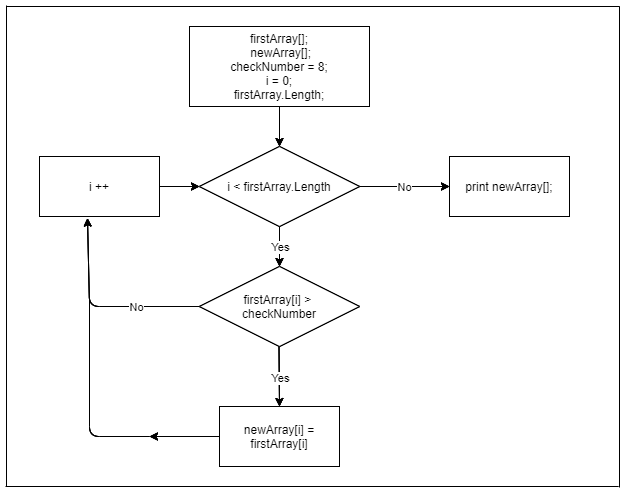

The diagram above was exported from draw.io. Its source (the exported page's mxGraphModel, read from the mxfile embedded in the PNG):
<mxGraphModel dx="1769" dy="469" grid="1" gridSize="10" guides="1" tooltips="1" connect="1" arrows="1" fold="1" page="1" pageScale="1" pageWidth="827" pageHeight="1169" background="#FFFFFF" math="0" shadow="0">
  <root>
    <mxCell id="0" />
    <mxCell id="1" parent="0" />
    <mxCell id="3" style="edgeStyle=none;html=1;exitX=0.5;exitY=1;exitDx=0;exitDy=0;" edge="1" parent="1" source="2">
      <mxGeometry relative="1" as="geometry">
        <mxPoint x="270" y="160" as="targetPoint" />
      </mxGeometry>
    </mxCell>
    <mxCell id="2" value="firstArray[];&lt;br&gt;&amp;nbsp;newArray[];&lt;br&gt;checkNumber = 8;&lt;br&gt;i = 0;&lt;br&gt;firstArray.Length;" style="rounded=0;whiteSpace=wrap;html=1;" vertex="1" parent="1">
      <mxGeometry x="180" y="40" width="180" height="80" as="geometry" />
    </mxCell>
    <mxCell id="4" value="i &amp;lt; firstArray.Length" style="rhombus;whiteSpace=wrap;html=1;" vertex="1" parent="1">
      <mxGeometry x="190" y="160" width="160" height="80" as="geometry" />
    </mxCell>
    <mxCell id="12" value="" style="endArrow=classic;html=1;" edge="1" parent="1">
      <mxGeometry relative="1" as="geometry">
        <mxPoint x="270" y="240" as="sourcePoint" />
        <mxPoint x="270" y="280" as="targetPoint" />
      </mxGeometry>
    </mxCell>
    <mxCell id="13" value="Yes" style="edgeLabel;resizable=0;html=1;align=center;verticalAlign=middle;" connectable="0" vertex="1" parent="12">
      <mxGeometry relative="1" as="geometry" />
    </mxCell>
    <mxCell id="16" value="firstArray[i] &amp;gt; &lt;br&gt;checkNumber" style="rhombus;whiteSpace=wrap;html=1;" vertex="1" parent="1">
      <mxGeometry x="190" y="280" width="160" height="80" as="geometry" />
    </mxCell>
    <mxCell id="17" value="" style="endArrow=classic;html=1;" edge="1" parent="1">
      <mxGeometry relative="1" as="geometry">
        <mxPoint x="350" y="200" as="sourcePoint" />
        <mxPoint x="440" y="200" as="targetPoint" />
      </mxGeometry>
    </mxCell>
    <mxCell id="18" value="No" style="edgeLabel;resizable=0;html=1;align=center;verticalAlign=middle;" connectable="0" vertex="1" parent="17">
      <mxGeometry relative="1" as="geometry" />
    </mxCell>
    <mxCell id="19" value="print newArray[];" style="rounded=0;whiteSpace=wrap;html=1;" vertex="1" parent="1">
      <mxGeometry x="440" y="170" width="120" height="60" as="geometry" />
    </mxCell>
    <mxCell id="20" value="" style="endArrow=classic;html=1;exitX=0;exitY=0.5;exitDx=0;exitDy=0;entryX=0.4;entryY=1.027;entryDx=0;entryDy=0;entryPerimeter=0;" edge="1" parent="1" source="16" target="22">
      <mxGeometry relative="1" as="geometry">
        <mxPoint x="320" y="280" as="sourcePoint" />
        <mxPoint x="80" y="240" as="targetPoint" />
        <Array as="points">
          <mxPoint x="140" y="320" />
          <mxPoint x="80" y="320" />
        </Array>
      </mxGeometry>
    </mxCell>
    <mxCell id="21" value="No" style="edgeLabel;resizable=0;html=1;align=center;verticalAlign=middle;" connectable="0" vertex="1" parent="20">
      <mxGeometry relative="1" as="geometry">
        <mxPoint x="35" as="offset" />
      </mxGeometry>
    </mxCell>
    <mxCell id="25" style="edgeStyle=none;html=1;exitX=1;exitY=0.5;exitDx=0;exitDy=0;entryX=0;entryY=0.5;entryDx=0;entryDy=0;" edge="1" parent="1" source="22" target="4">
      <mxGeometry relative="1" as="geometry" />
    </mxCell>
    <mxCell id="22" value="i ++" style="rounded=0;whiteSpace=wrap;html=1;" vertex="1" parent="1">
      <mxGeometry x="30" y="170" width="120" height="60" as="geometry" />
    </mxCell>
    <mxCell id="26" value="" style="endArrow=classic;html=1;" edge="1" parent="1">
      <mxGeometry relative="1" as="geometry">
        <mxPoint x="269.5" y="360" as="sourcePoint" />
        <mxPoint x="270" y="420" as="targetPoint" />
      </mxGeometry>
    </mxCell>
    <mxCell id="27" value="Yes" style="edgeLabel;resizable=0;html=1;align=center;verticalAlign=middle;" connectable="0" vertex="1" parent="26">
      <mxGeometry relative="1" as="geometry" />
    </mxCell>
    <mxCell id="30" style="edgeStyle=none;html=1;exitX=0;exitY=0.5;exitDx=0;exitDy=0;" edge="1" parent="1" source="28">
      <mxGeometry relative="1" as="geometry">
        <mxPoint x="140" y="450" as="targetPoint" />
      </mxGeometry>
    </mxCell>
    <mxCell id="28" value="newArray[i] = firstArray[i]" style="rounded=0;whiteSpace=wrap;html=1;" vertex="1" parent="1">
      <mxGeometry x="210" y="420" width="120" height="60" as="geometry" />
    </mxCell>
    <mxCell id="31" value="" style="endArrow=none;html=1;" edge="1" parent="1">
      <mxGeometry width="50" height="50" relative="1" as="geometry">
        <mxPoint x="140" y="450" as="sourcePoint" />
        <mxPoint x="80" y="310" as="targetPoint" />
        <Array as="points">
          <mxPoint x="80" y="450" />
        </Array>
      </mxGeometry>
    </mxCell>
    <mxCell id="33" style="edgeStyle=none;html=1;exitX=0.5;exitY=1;exitDx=0;exitDy=0;" edge="1" parent="1" source="34">
      <mxGeometry relative="1" as="geometry">
        <mxPoint x="270" y="160" as="targetPoint" />
      </mxGeometry>
    </mxCell>
    <mxCell id="34" value="firstArray[];&lt;br&gt;&amp;nbsp;newArray[];&lt;br&gt;checkNumber = 8;&lt;br&gt;i = 0;&lt;br&gt;firstArray.Length;" style="rounded=0;whiteSpace=wrap;html=1;" vertex="1" parent="1">
      <mxGeometry x="180" y="40" width="180" height="80" as="geometry" />
    </mxCell>
    <mxCell id="35" value="i &amp;lt; firstArray.Length" style="rhombus;whiteSpace=wrap;html=1;" vertex="1" parent="1">
      <mxGeometry x="190" y="160" width="160" height="80" as="geometry" />
    </mxCell>
    <mxCell id="36" value="" style="endArrow=classic;html=1;" edge="1" parent="1">
      <mxGeometry relative="1" as="geometry">
        <mxPoint x="270" y="240" as="sourcePoint" />
        <mxPoint x="270" y="280" as="targetPoint" />
      </mxGeometry>
    </mxCell>
    <mxCell id="37" value="Yes" style="edgeLabel;resizable=0;html=1;align=center;verticalAlign=middle;" connectable="0" vertex="1" parent="36">
      <mxGeometry relative="1" as="geometry" />
    </mxCell>
    <mxCell id="38" value="firstArray[i] &amp;gt; &lt;br&gt;checkNumber" style="rhombus;whiteSpace=wrap;html=1;" vertex="1" parent="1">
      <mxGeometry x="190" y="280" width="160" height="80" as="geometry" />
    </mxCell>
    <mxCell id="39" value="" style="endArrow=classic;html=1;" edge="1" parent="1">
      <mxGeometry relative="1" as="geometry">
        <mxPoint x="350" y="200" as="sourcePoint" />
        <mxPoint x="440" y="200" as="targetPoint" />
      </mxGeometry>
    </mxCell>
    <mxCell id="40" value="No" style="edgeLabel;resizable=0;html=1;align=center;verticalAlign=middle;" connectable="0" vertex="1" parent="39">
      <mxGeometry relative="1" as="geometry" />
    </mxCell>
    <mxCell id="41" value="print newArray[];" style="rounded=0;whiteSpace=wrap;html=1;" vertex="1" parent="1">
      <mxGeometry x="440" y="170" width="120" height="60" as="geometry" />
    </mxCell>
    <mxCell id="42" value="" style="endArrow=classic;html=1;exitX=0;exitY=0.5;exitDx=0;exitDy=0;entryX=0.4;entryY=1.027;entryDx=0;entryDy=0;entryPerimeter=0;" edge="1" parent="1" source="38" target="45">
      <mxGeometry relative="1" as="geometry">
        <mxPoint x="320" y="280" as="sourcePoint" />
        <mxPoint x="80" y="240" as="targetPoint" />
        <Array as="points">
          <mxPoint x="140" y="320" />
          <mxPoint x="80" y="320" />
        </Array>
      </mxGeometry>
    </mxCell>
    <mxCell id="43" value="No" style="edgeLabel;resizable=0;html=1;align=center;verticalAlign=middle;" connectable="0" vertex="1" parent="42">
      <mxGeometry relative="1" as="geometry">
        <mxPoint x="35" as="offset" />
      </mxGeometry>
    </mxCell>
    <mxCell id="44" style="edgeStyle=none;html=1;exitX=1;exitY=0.5;exitDx=0;exitDy=0;entryX=0;entryY=0.5;entryDx=0;entryDy=0;" edge="1" parent="1" source="45" target="35">
      <mxGeometry relative="1" as="geometry" />
    </mxCell>
    <mxCell id="45" value="i ++" style="rounded=0;whiteSpace=wrap;html=1;" vertex="1" parent="1">
      <mxGeometry x="30" y="170" width="120" height="60" as="geometry" />
    </mxCell>
    <mxCell id="46" value="" style="endArrow=classic;html=1;" edge="1" parent="1">
      <mxGeometry relative="1" as="geometry">
        <mxPoint x="269.5" y="360" as="sourcePoint" />
        <mxPoint x="270" y="420" as="targetPoint" />
      </mxGeometry>
    </mxCell>
    <mxCell id="47" value="Yes" style="edgeLabel;resizable=0;html=1;align=center;verticalAlign=middle;" connectable="0" vertex="1" parent="46">
      <mxGeometry relative="1" as="geometry" />
    </mxCell>
    <mxCell id="48" style="edgeStyle=none;html=1;exitX=0;exitY=0.5;exitDx=0;exitDy=0;" edge="1" parent="1" source="49">
      <mxGeometry relative="1" as="geometry">
        <mxPoint x="140" y="450" as="targetPoint" />
      </mxGeometry>
    </mxCell>
    <mxCell id="49" value="newArray[i] = firstArray[i]" style="rounded=0;whiteSpace=wrap;html=1;" vertex="1" parent="1">
      <mxGeometry x="210" y="420" width="120" height="60" as="geometry" />
    </mxCell>
    <mxCell id="50" value="" style="endArrow=none;html=1;" edge="1" parent="1">
      <mxGeometry width="50" height="50" relative="1" as="geometry">
        <mxPoint x="140" y="450" as="sourcePoint" />
        <mxPoint x="80" y="310" as="targetPoint" />
        <Array as="points">
          <mxPoint x="80" y="450" />
        </Array>
      </mxGeometry>
    </mxCell>
    <mxCell id="51" value="" style="endArrow=none;html=1;strokeColor=#000000;" edge="1" parent="1">
      <mxGeometry width="50" height="50" relative="1" as="geometry">
        <mxPoint x="-3" y="20" as="sourcePoint" />
        <mxPoint x="610.2000122070312" y="20" as="targetPoint" />
      </mxGeometry>
    </mxCell>
    <mxCell id="52" value="" style="endArrow=none;html=1;fillColor=#000000;strokeColor=#000000;" edge="1" parent="1">
      <mxGeometry width="50" height="50" relative="1" as="geometry">
        <mxPoint x="610" y="501" as="sourcePoint" />
        <mxPoint x="610" y="20" as="targetPoint" />
      </mxGeometry>
    </mxCell>
    <mxCell id="53" value="" style="endArrow=none;html=1;strokeColor=#000000;" edge="1" parent="1">
      <mxGeometry width="50" height="50" relative="1" as="geometry">
        <mxPoint x="-4" y="500" as="sourcePoint" />
        <mxPoint x="609.2000122070312" y="500" as="targetPoint" />
      </mxGeometry>
    </mxCell>
    <mxCell id="54" value="" style="endArrow=none;html=1;fillColor=#000000;strokeColor=#000000;" edge="1" parent="1">
      <mxGeometry width="50" height="50" relative="1" as="geometry">
        <mxPoint x="-3" y="500" as="sourcePoint" />
        <mxPoint x="-3" y="19" as="targetPoint" />
      </mxGeometry>
    </mxCell>
    <mxCell id="55" style="edgeStyle=none;html=1;exitX=0.5;exitY=1;exitDx=0;exitDy=0;" edge="1" parent="1" source="56">
      <mxGeometry relative="1" as="geometry">
        <mxPoint x="270" y="160" as="targetPoint" />
      </mxGeometry>
    </mxCell>
    <mxCell id="56" value="firstArray[];&lt;br&gt;&amp;nbsp;newArray[];&lt;br&gt;checkNumber = 8;&lt;br&gt;i = 0;&lt;br&gt;firstArray.Length;" style="rounded=0;whiteSpace=wrap;html=1;" vertex="1" parent="1">
      <mxGeometry x="180" y="40" width="180" height="80" as="geometry" />
    </mxCell>
    <mxCell id="57" value="i &amp;lt; firstArray.Length" style="rhombus;whiteSpace=wrap;html=1;" vertex="1" parent="1">
      <mxGeometry x="190" y="160" width="160" height="80" as="geometry" />
    </mxCell>
    <mxCell id="58" value="" style="endArrow=classic;html=1;" edge="1" parent="1">
      <mxGeometry relative="1" as="geometry">
        <mxPoint x="270" y="240" as="sourcePoint" />
        <mxPoint x="270" y="280" as="targetPoint" />
      </mxGeometry>
    </mxCell>
    <mxCell id="59" value="Yes" style="edgeLabel;resizable=0;html=1;align=center;verticalAlign=middle;" connectable="0" vertex="1" parent="58">
      <mxGeometry relative="1" as="geometry" />
    </mxCell>
    <mxCell id="60" value="firstArray[i] &amp;gt; &lt;br&gt;checkNumber" style="rhombus;whiteSpace=wrap;html=1;" vertex="1" parent="1">
      <mxGeometry x="190" y="280" width="160" height="80" as="geometry" />
    </mxCell>
    <mxCell id="61" value="" style="endArrow=classic;html=1;" edge="1" parent="1">
      <mxGeometry relative="1" as="geometry">
        <mxPoint x="350" y="200" as="sourcePoint" />
        <mxPoint x="440" y="200" as="targetPoint" />
      </mxGeometry>
    </mxCell>
    <mxCell id="62" value="No" style="edgeLabel;resizable=0;html=1;align=center;verticalAlign=middle;" connectable="0" vertex="1" parent="61">
      <mxGeometry relative="1" as="geometry" />
    </mxCell>
    <mxCell id="63" value="print newArray[];" style="rounded=0;whiteSpace=wrap;html=1;" vertex="1" parent="1">
      <mxGeometry x="440" y="170" width="120" height="60" as="geometry" />
    </mxCell>
    <mxCell id="64" value="" style="endArrow=classic;html=1;exitX=0;exitY=0.5;exitDx=0;exitDy=0;entryX=0.4;entryY=1.027;entryDx=0;entryDy=0;entryPerimeter=0;" edge="1" parent="1" source="60" target="67">
      <mxGeometry relative="1" as="geometry">
        <mxPoint x="320" y="280" as="sourcePoint" />
        <mxPoint x="80" y="240" as="targetPoint" />
        <Array as="points">
          <mxPoint x="140" y="320" />
          <mxPoint x="80" y="320" />
        </Array>
      </mxGeometry>
    </mxCell>
    <mxCell id="65" value="No" style="edgeLabel;resizable=0;html=1;align=center;verticalAlign=middle;" connectable="0" vertex="1" parent="64">
      <mxGeometry relative="1" as="geometry">
        <mxPoint x="35" as="offset" />
      </mxGeometry>
    </mxCell>
    <mxCell id="66" style="edgeStyle=none;html=1;exitX=1;exitY=0.5;exitDx=0;exitDy=0;entryX=0;entryY=0.5;entryDx=0;entryDy=0;" edge="1" parent="1" source="67" target="57">
      <mxGeometry relative="1" as="geometry" />
    </mxCell>
    <mxCell id="67" value="i ++" style="rounded=0;whiteSpace=wrap;html=1;" vertex="1" parent="1">
      <mxGeometry x="30" y="170" width="120" height="60" as="geometry" />
    </mxCell>
    <mxCell id="68" value="" style="endArrow=classic;html=1;" edge="1" parent="1">
      <mxGeometry relative="1" as="geometry">
        <mxPoint x="269.5" y="360" as="sourcePoint" />
        <mxPoint x="270" y="420" as="targetPoint" />
      </mxGeometry>
    </mxCell>
    <mxCell id="69" value="Yes" style="edgeLabel;resizable=0;html=1;align=center;verticalAlign=middle;" connectable="0" vertex="1" parent="68">
      <mxGeometry relative="1" as="geometry" />
    </mxCell>
    <mxCell id="70" style="edgeStyle=none;html=1;exitX=0;exitY=0.5;exitDx=0;exitDy=0;" edge="1" parent="1" source="71">
      <mxGeometry relative="1" as="geometry">
        <mxPoint x="140" y="450" as="targetPoint" />
      </mxGeometry>
    </mxCell>
    <mxCell id="71" value="newArray[i] = firstArray[i]" style="rounded=0;whiteSpace=wrap;html=1;" vertex="1" parent="1">
      <mxGeometry x="210" y="420" width="120" height="60" as="geometry" />
    </mxCell>
    <mxCell id="72" value="" style="endArrow=none;html=1;" edge="1" parent="1">
      <mxGeometry width="50" height="50" relative="1" as="geometry">
        <mxPoint x="140" y="450" as="sourcePoint" />
        <mxPoint x="80" y="310" as="targetPoint" />
        <Array as="points">
          <mxPoint x="80" y="450" />
        </Array>
      </mxGeometry>
    </mxCell>
  </root>
</mxGraphModel>